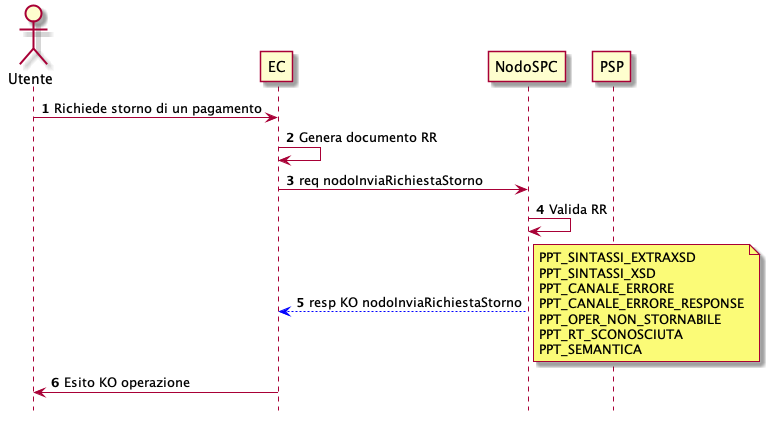

The diagram above was rendered by PlantUML. Its source (embedded in the PNG):
@startuml
hide footbox
autonumber
actor Utente
participant EC
participant NodoSPC
participant PSP
Utente -> EC: Richiede storno di un pagamento
EC->EC: Genera documento RR
EC -> NodoSPC: req nodoInviaRichiestaStorno
NodoSPC->NodoSPC: Valida RR
NodoSPC -[#0000FF]-> EC: resp KO nodoInviaRichiestaStorno
note right:PPT_SINTASSI_EXTRAXSD\nPPT_SINTASSI_XSD\nPPT_CANALE_ERRORE\nPPT_CANALE_ERRORE_RESPONSE\nPPT_OPER_NON_STORNABILE\nPPT_RT_SCONOSCIUTA\nPPT_SEMANTICA
EC->Utente: Esito KO operazione
@enduml